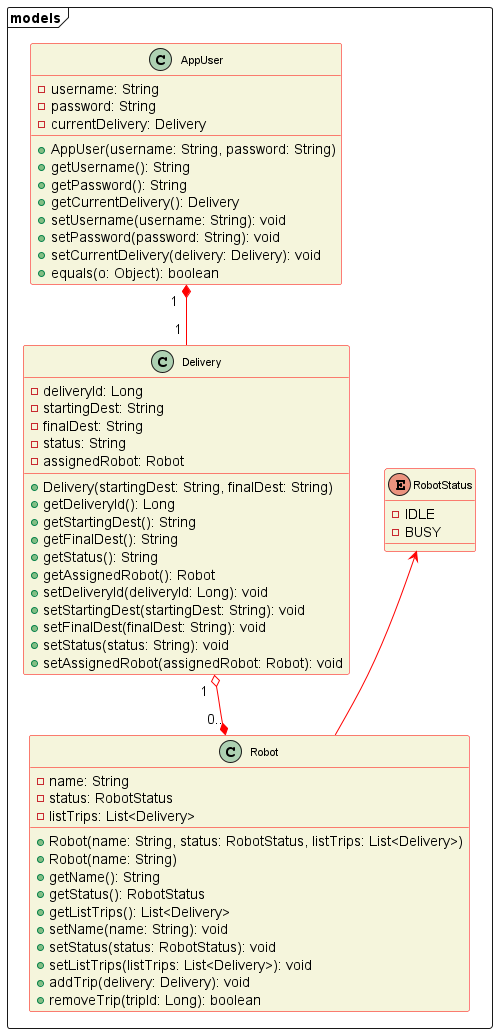

The diagram above was rendered by PlantUML. Its source (embedded in the PNG):
@startuml UML_diagram
skinparam classFontSize 11
skinparam classBackgroundColor beige
skinparam ClassBorderColor red
skinparam ArrowColor red


package "models" <<frame>> {

    class "AppUser" {
        - username: String
        - password: String
        - currentDelivery: Delivery
        + AppUser(username: String, password: String)
        + getUsername(): String
        + getPassword(): String
        + getCurrentDelivery(): Delivery
        + setUsername(username: String): void
        + setPassword(password: String): void
        + setCurrentDelivery(delivery: Delivery): void
        + equals(o: Object): boolean
    }

    class "Robot" {
        - name: String
        - status: RobotStatus
        - listTrips: List<Delivery>
        + Robot(name: String, status: RobotStatus, listTrips: List<Delivery>)
        + Robot(name: String)
        + getName(): String
        + getStatus(): RobotStatus
        + getListTrips(): List<Delivery>
        + setName(name: String): void
        + setStatus(status: RobotStatus): void
        + setListTrips(listTrips: List<Delivery>): void
        + addTrip(delivery: Delivery): void
        + removeTrip(tripId: Long): boolean
    }


    enum "RobotStatus" {
        - IDLE
        - BUSY
    }

    class "Delivery" {
        - deliveryId: Long
        - startingDest: String
        - finalDest: String
        - status: String
        - assignedRobot: Robot
        + Delivery(startingDest: String, finalDest: String)
        + getDeliveryId(): Long
        + getStartingDest(): String
        + getFinalDest(): String
        + getStatus(): String
        + getAssignedRobot(): Robot
        + setDeliveryId(deliveryId: Long): void
        + setStartingDest(startingDest: String): void
        + setFinalDest(finalDest: String): void
        + setStatus(status: String): void
        + setAssignedRobot(assignedRobot: Robot): void
    }
}

' Relationship arrows
"Robot" -up-> "RobotStatus"

"Delivery" "1  " o--* "0.." "Robot"
"AppUser" "1  " *-- "1 " "Delivery"
@enduml